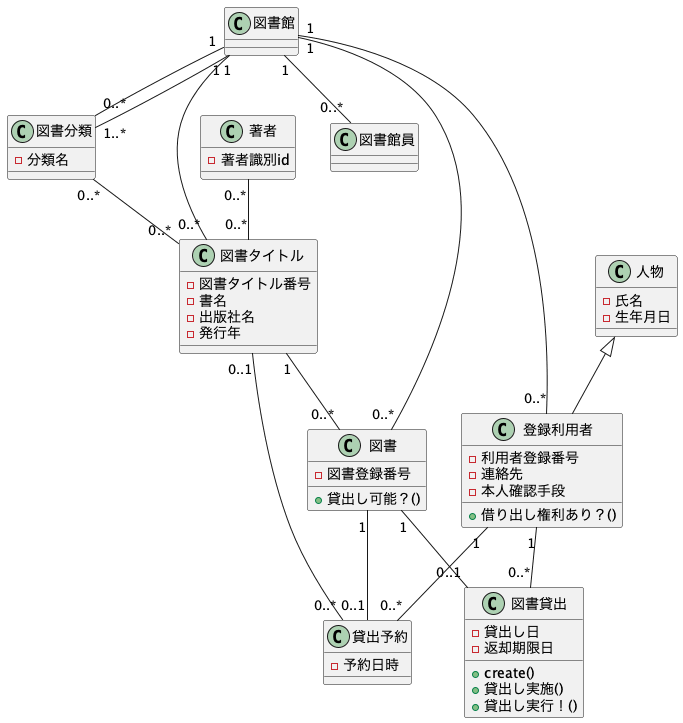

The diagram above was rendered by PlantUML. Its source (embedded in the PNG):
@startuml 図書館管理システム

' クラス定義
class 図書館 {
}

class 図書館員 {
}

class 著者 {
  -著者識別id
}

class 図書分類 {
  -分類名
}

class 図書タイトル {
  -図書タイトル番号
  -書名
  -出版社名
  -発行年
}

class 図書 {
  -図書登録番号
  +貸出し可能？()
}

class 貸出予約 {
  -予約日時
}

class 図書貸出 {
  -貸出し日
  -返却期限日
  +create()
  +貸出し実施()
  +貸出し実行！()
}

class 登録利用者 {
  -利用者登録番号
  -連絡先
  -本人確認手段
  +借り出し権利あり？()
}

class 人物 {
  -氏名
  -生年月日
}

' 関連
図書館 "1" -- "0..*" 図書館員
図書館 "1" -- "0..*" 図書分類
図書館 "1" -- "1..*" 図書分類
図書館 "1" -- "0..*" 図書タイトル
図書館 "1" -- "0..*" 図書
図書館 "1" -- "0..*" 登録利用者

著者 "0..*" -- "0..*" 図書タイトル
図書分類 "0..*" -- "0..*" 図書タイトル
図書タイトル "1" -- "0..*" 図書
図書 "1" -- "0..1" 貸出予約
図書タイトル "0..1" -- "0..*" 貸出予約
図書 "1" -- "0..1" 図書貸出
登録利用者 "1" -- "0..*" 図書貸出
登録利用者 "1" -- "0..*" 貸出予約

人物 <|-- 登録利用者

@enduml